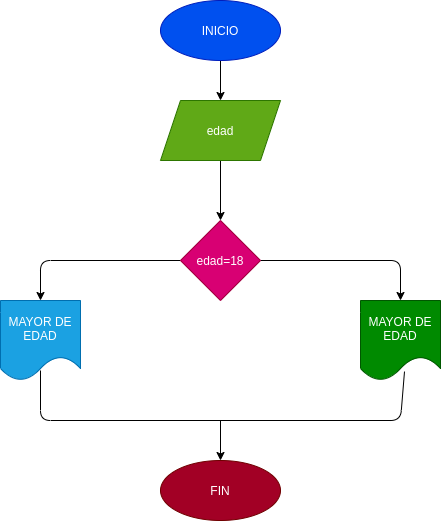

The diagram above was exported from draw.io. Its source (the exported page's mxGraphModel, read from the mxfile embedded in the PNG):
<mxGraphModel dx="650" dy="472" grid="1" gridSize="10" guides="1" tooltips="1" connect="1" arrows="1" fold="1" page="1" pageScale="1" pageWidth="827" pageHeight="1169" math="0" shadow="0">
  <root>
    <mxCell id="0" />
    <mxCell id="1" parent="0" />
    <mxCell id="5" style="edgeStyle=none;html=1;exitX=0.5;exitY=1;exitDx=0;exitDy=0;" edge="1" parent="1" source="2" target="3">
      <mxGeometry relative="1" as="geometry" />
    </mxCell>
    <mxCell id="2" value="INICIO" style="ellipse;whiteSpace=wrap;html=1;fillColor=#0050ef;fontColor=#ffffff;strokeColor=#001DBC;" vertex="1" parent="1">
      <mxGeometry x="280" y="60" width="120" height="60" as="geometry" />
    </mxCell>
    <mxCell id="6" style="edgeStyle=none;html=1;exitX=0.5;exitY=1;exitDx=0;exitDy=0;entryX=0.5;entryY=0;entryDx=0;entryDy=0;" edge="1" parent="1" source="3" target="4">
      <mxGeometry relative="1" as="geometry" />
    </mxCell>
    <mxCell id="3" value="edad" style="shape=parallelogram;perimeter=parallelogramPerimeter;whiteSpace=wrap;html=1;fixedSize=1;fillColor=#60a917;fontColor=#ffffff;strokeColor=#2D7600;" vertex="1" parent="1">
      <mxGeometry x="280" y="160" width="120" height="60" as="geometry" />
    </mxCell>
    <mxCell id="9" style="edgeStyle=none;html=1;exitX=0;exitY=0.5;exitDx=0;exitDy=0;entryX=0.5;entryY=0;entryDx=0;entryDy=0;" edge="1" parent="1" source="4" target="8">
      <mxGeometry relative="1" as="geometry">
        <Array as="points">
          <mxPoint x="160" y="320" />
        </Array>
      </mxGeometry>
    </mxCell>
    <mxCell id="10" style="edgeStyle=none;html=1;exitX=1;exitY=0.5;exitDx=0;exitDy=0;entryX=0.5;entryY=0;entryDx=0;entryDy=0;" edge="1" parent="1" source="4" target="7">
      <mxGeometry relative="1" as="geometry">
        <Array as="points">
          <mxPoint x="520" y="320" />
        </Array>
      </mxGeometry>
    </mxCell>
    <mxCell id="4" value="edad=18" style="rhombus;whiteSpace=wrap;html=1;fillColor=#d80073;fontColor=#ffffff;strokeColor=#A50040;" vertex="1" parent="1">
      <mxGeometry x="300" y="280" width="80" height="80" as="geometry" />
    </mxCell>
    <mxCell id="7" value="MAYOR DE EDAD" style="shape=document;whiteSpace=wrap;html=1;boundedLbl=1;fillColor=#008a00;fontColor=#ffffff;strokeColor=#005700;" vertex="1" parent="1">
      <mxGeometry x="480" y="360" width="80" height="80" as="geometry" />
    </mxCell>
    <mxCell id="8" value="MAYOR DE EDAD" style="shape=document;whiteSpace=wrap;html=1;boundedLbl=1;fillColor=#1ba1e2;fontColor=#ffffff;strokeColor=#006EAF;" vertex="1" parent="1">
      <mxGeometry x="120" y="360" width="80" height="80" as="geometry" />
    </mxCell>
    <mxCell id="11" value="FIN" style="ellipse;whiteSpace=wrap;html=1;fillColor=#a20025;fontColor=#ffffff;strokeColor=#6F0000;" vertex="1" parent="1">
      <mxGeometry x="280" y="520" width="120" height="60" as="geometry" />
    </mxCell>
    <mxCell id="13" value="" style="endArrow=none;html=1;exitX=0.5;exitY=0.875;exitDx=0;exitDy=0;entryX=0.55;entryY=0.888;entryDx=0;entryDy=0;exitPerimeter=0;entryPerimeter=0;" edge="1" parent="1" source="8" target="7">
      <mxGeometry width="50" height="50" relative="1" as="geometry">
        <mxPoint x="250" y="410" as="sourcePoint" />
        <mxPoint x="300" y="360" as="targetPoint" />
        <Array as="points">
          <mxPoint x="160" y="480" />
          <mxPoint x="520" y="480" />
        </Array>
      </mxGeometry>
    </mxCell>
    <mxCell id="14" value="" style="endArrow=classic;html=1;entryX=0.5;entryY=0;entryDx=0;entryDy=0;" edge="1" parent="1" target="11">
      <mxGeometry width="50" height="50" relative="1" as="geometry">
        <mxPoint x="340" y="480" as="sourcePoint" />
        <mxPoint x="350" y="490" as="targetPoint" />
      </mxGeometry>
    </mxCell>
  </root>
</mxGraphModel>